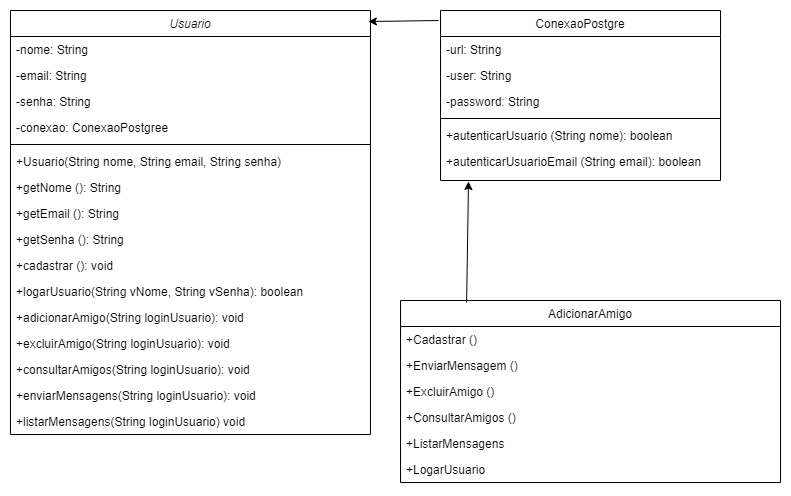

The diagram above was exported from draw.io. Its source (the exported page's mxGraphModel, read from the mxfile embedded in the PNG):
<mxGraphModel dx="954" dy="610" grid="1" gridSize="10" guides="1" tooltips="1" connect="1" arrows="1" fold="1" page="1" pageScale="1" pageWidth="583" pageHeight="827" background="none" math="0" shadow="0">
  <root>
    <mxCell id="WIyWlLk6GJQsqaUBKTNV-0" />
    <mxCell id="WIyWlLk6GJQsqaUBKTNV-1" parent="WIyWlLk6GJQsqaUBKTNV-0" />
    <mxCell id="zkfFHV4jXpPFQw0GAbJ--0" value="Usuario" style="swimlane;fontStyle=2;align=center;verticalAlign=top;childLayout=stackLayout;horizontal=1;startSize=26;horizontalStack=0;resizeParent=1;resizeLast=0;collapsible=1;marginBottom=0;rounded=0;shadow=0;strokeWidth=1;" parent="WIyWlLk6GJQsqaUBKTNV-1" vertex="1">
      <mxGeometry x="40" y="70" width="360" height="424" as="geometry">
        <mxRectangle x="230" y="140" width="160" height="26" as="alternateBounds" />
      </mxGeometry>
    </mxCell>
    <mxCell id="zkfFHV4jXpPFQw0GAbJ--1" value="-nome: String" style="text;align=left;verticalAlign=top;spacingLeft=4;spacingRight=4;overflow=hidden;rotatable=0;points=[[0,0.5],[1,0.5]];portConstraint=eastwest;" parent="zkfFHV4jXpPFQw0GAbJ--0" vertex="1">
      <mxGeometry y="26" width="360" height="26" as="geometry" />
    </mxCell>
    <mxCell id="zkfFHV4jXpPFQw0GAbJ--2" value="-email: String" style="text;align=left;verticalAlign=top;spacingLeft=4;spacingRight=4;overflow=hidden;rotatable=0;points=[[0,0.5],[1,0.5]];portConstraint=eastwest;rounded=0;shadow=0;html=0;" parent="zkfFHV4jXpPFQw0GAbJ--0" vertex="1">
      <mxGeometry y="52" width="360" height="26" as="geometry" />
    </mxCell>
    <mxCell id="zkfFHV4jXpPFQw0GAbJ--3" value="-senha: String    &#10;&#10;&#10;" style="text;align=left;verticalAlign=top;spacingLeft=4;spacingRight=4;overflow=hidden;rotatable=0;points=[[0,0.5],[1,0.5]];portConstraint=eastwest;rounded=0;shadow=0;html=0;" parent="zkfFHV4jXpPFQw0GAbJ--0" vertex="1">
      <mxGeometry y="78" width="360" height="26" as="geometry" />
    </mxCell>
    <mxCell id="g1F9tyZ2Wqgn8kp038W0-0" value="-conexao: ConexaoPostgree&#10;&#10;&#10;" style="text;align=left;verticalAlign=top;spacingLeft=4;spacingRight=4;overflow=hidden;rotatable=0;points=[[0,0.5],[1,0.5]];portConstraint=eastwest;rounded=0;shadow=0;html=0;" parent="zkfFHV4jXpPFQw0GAbJ--0" vertex="1">
      <mxGeometry y="104" width="360" height="26" as="geometry" />
    </mxCell>
    <mxCell id="zkfFHV4jXpPFQw0GAbJ--4" value="" style="line;html=1;strokeWidth=1;align=left;verticalAlign=middle;spacingTop=-1;spacingLeft=3;spacingRight=3;rotatable=0;labelPosition=right;points=[];portConstraint=eastwest;" parent="zkfFHV4jXpPFQw0GAbJ--0" vertex="1">
      <mxGeometry y="130" width="360" height="8" as="geometry" />
    </mxCell>
    <mxCell id="zkfFHV4jXpPFQw0GAbJ--5" value="+Usuario(String nome, String email, String senha)" style="text;align=left;verticalAlign=top;spacingLeft=4;spacingRight=4;overflow=hidden;rotatable=0;points=[[0,0.5],[1,0.5]];portConstraint=eastwest;" parent="zkfFHV4jXpPFQw0GAbJ--0" vertex="1">
      <mxGeometry y="138" width="360" height="26" as="geometry" />
    </mxCell>
    <mxCell id="g1F9tyZ2Wqgn8kp038W0-1" value="+getNome (): String" style="text;align=left;verticalAlign=top;spacingLeft=4;spacingRight=4;overflow=hidden;rotatable=0;points=[[0,0.5],[1,0.5]];portConstraint=eastwest;" parent="zkfFHV4jXpPFQw0GAbJ--0" vertex="1">
      <mxGeometry y="164" width="360" height="26" as="geometry" />
    </mxCell>
    <mxCell id="C3tXyEoY49d9asNYv2HG-6" value="+getEmail (): String" style="text;align=left;verticalAlign=top;spacingLeft=4;spacingRight=4;overflow=hidden;rotatable=0;points=[[0,0.5],[1,0.5]];portConstraint=eastwest;" parent="zkfFHV4jXpPFQw0GAbJ--0" vertex="1">
      <mxGeometry y="190" width="360" height="26" as="geometry" />
    </mxCell>
    <mxCell id="C3tXyEoY49d9asNYv2HG-5" value="+getSenha (): String" style="text;align=left;verticalAlign=top;spacingLeft=4;spacingRight=4;overflow=hidden;rotatable=0;points=[[0,0.5],[1,0.5]];portConstraint=eastwest;" parent="zkfFHV4jXpPFQw0GAbJ--0" vertex="1">
      <mxGeometry y="216" width="360" height="26" as="geometry" />
    </mxCell>
    <mxCell id="C3tXyEoY49d9asNYv2HG-7" value="+cadastrar (): void" style="text;align=left;verticalAlign=top;spacingLeft=4;spacingRight=4;overflow=hidden;rotatable=0;points=[[0,0.5],[1,0.5]];portConstraint=eastwest;" parent="zkfFHV4jXpPFQw0GAbJ--0" vertex="1">
      <mxGeometry y="242" width="360" height="26" as="geometry" />
    </mxCell>
    <mxCell id="g1F9tyZ2Wqgn8kp038W0-2" value="+logarUsuario(String vNome, String vSenha): boolean" style="text;align=left;verticalAlign=top;spacingLeft=4;spacingRight=4;overflow=hidden;rotatable=0;points=[[0,0.5],[1,0.5]];portConstraint=eastwest;" parent="zkfFHV4jXpPFQw0GAbJ--0" vertex="1">
      <mxGeometry y="268" width="360" height="26" as="geometry" />
    </mxCell>
    <mxCell id="C3tXyEoY49d9asNYv2HG-8" value="+adicionarAmigo(String loginUsuario): void" style="text;align=left;verticalAlign=top;spacingLeft=4;spacingRight=4;overflow=hidden;rotatable=0;points=[[0,0.5],[1,0.5]];portConstraint=eastwest;" parent="zkfFHV4jXpPFQw0GAbJ--0" vertex="1">
      <mxGeometry y="294" width="360" height="26" as="geometry" />
    </mxCell>
    <mxCell id="C3tXyEoY49d9asNYv2HG-9" value="+excluirAmigo(String loginUsuario): void" style="text;align=left;verticalAlign=top;spacingLeft=4;spacingRight=4;overflow=hidden;rotatable=0;points=[[0,0.5],[1,0.5]];portConstraint=eastwest;" parent="zkfFHV4jXpPFQw0GAbJ--0" vertex="1">
      <mxGeometry y="320" width="360" height="26" as="geometry" />
    </mxCell>
    <mxCell id="C3tXyEoY49d9asNYv2HG-4" value="+consultarAmigos(String loginUsuario): void" style="text;align=left;verticalAlign=top;spacingLeft=4;spacingRight=4;overflow=hidden;rotatable=0;points=[[0,0.5],[1,0.5]];portConstraint=eastwest;" parent="zkfFHV4jXpPFQw0GAbJ--0" vertex="1">
      <mxGeometry y="346" width="360" height="26" as="geometry" />
    </mxCell>
    <mxCell id="g1F9tyZ2Wqgn8kp038W0-3" value="+enviarMensagens(String loginUsuario): void" style="text;align=left;verticalAlign=top;spacingLeft=4;spacingRight=4;overflow=hidden;rotatable=0;points=[[0,0.5],[1,0.5]];portConstraint=eastwest;" parent="zkfFHV4jXpPFQw0GAbJ--0" vertex="1">
      <mxGeometry y="372" width="360" height="26" as="geometry" />
    </mxCell>
    <mxCell id="g1F9tyZ2Wqgn8kp038W0-4" value="+listarMensagens(String loginUsuario) void" style="text;align=left;verticalAlign=top;spacingLeft=4;spacingRight=4;overflow=hidden;rotatable=0;points=[[0,0.5],[1,0.5]];portConstraint=eastwest;" parent="zkfFHV4jXpPFQw0GAbJ--0" vertex="1">
      <mxGeometry y="398" width="360" height="26" as="geometry" />
    </mxCell>
    <mxCell id="zkfFHV4jXpPFQw0GAbJ--6" value="AdicionarAmigo" style="swimlane;fontStyle=0;align=center;verticalAlign=top;childLayout=stackLayout;horizontal=1;startSize=26;horizontalStack=0;resizeParent=1;resizeLast=0;collapsible=1;marginBottom=0;rounded=0;shadow=0;strokeWidth=1;" parent="WIyWlLk6GJQsqaUBKTNV-1" vertex="1">
      <mxGeometry x="430" y="360" width="380" height="182" as="geometry">
        <mxRectangle x="130" y="380" width="160" height="26" as="alternateBounds" />
      </mxGeometry>
    </mxCell>
    <mxCell id="zkfFHV4jXpPFQw0GAbJ--11" value="+Cadastrar ()" style="text;align=left;verticalAlign=top;spacingLeft=4;spacingRight=4;overflow=hidden;rotatable=0;points=[[0,0.5],[1,0.5]];portConstraint=eastwest;" parent="zkfFHV4jXpPFQw0GAbJ--6" vertex="1">
      <mxGeometry y="26" width="380" height="26" as="geometry" />
    </mxCell>
    <mxCell id="C3tXyEoY49d9asNYv2HG-28" value="+EnviarMensagem ()" style="text;align=left;verticalAlign=top;spacingLeft=4;spacingRight=4;overflow=hidden;rotatable=0;points=[[0,0.5],[1,0.5]];portConstraint=eastwest;" parent="zkfFHV4jXpPFQw0GAbJ--6" vertex="1">
      <mxGeometry y="52" width="380" height="26" as="geometry" />
    </mxCell>
    <mxCell id="C3tXyEoY49d9asNYv2HG-29" value="+ExcluirAmigo ()" style="text;align=left;verticalAlign=top;spacingLeft=4;spacingRight=4;overflow=hidden;rotatable=0;points=[[0,0.5],[1,0.5]];portConstraint=eastwest;" parent="zkfFHV4jXpPFQw0GAbJ--6" vertex="1">
      <mxGeometry y="78" width="380" height="26" as="geometry" />
    </mxCell>
    <mxCell id="C3tXyEoY49d9asNYv2HG-30" value="+ConsultarAmigos ()" style="text;align=left;verticalAlign=top;spacingLeft=4;spacingRight=4;overflow=hidden;rotatable=0;points=[[0,0.5],[1,0.5]];portConstraint=eastwest;" parent="zkfFHV4jXpPFQw0GAbJ--6" vertex="1">
      <mxGeometry y="104" width="380" height="26" as="geometry" />
    </mxCell>
    <mxCell id="C3tXyEoY49d9asNYv2HG-31" value="+ListarMensagens" style="text;align=left;verticalAlign=top;spacingLeft=4;spacingRight=4;overflow=hidden;rotatable=0;points=[[0,0.5],[1,0.5]];portConstraint=eastwest;" parent="zkfFHV4jXpPFQw0GAbJ--6" vertex="1">
      <mxGeometry y="130" width="380" height="26" as="geometry" />
    </mxCell>
    <mxCell id="C3tXyEoY49d9asNYv2HG-32" value="+LogarUsuario" style="text;align=left;verticalAlign=top;spacingLeft=4;spacingRight=4;overflow=hidden;rotatable=0;points=[[0,0.5],[1,0.5]];portConstraint=eastwest;" parent="zkfFHV4jXpPFQw0GAbJ--6" vertex="1">
      <mxGeometry y="156" width="380" height="26" as="geometry" />
    </mxCell>
    <mxCell id="zkfFHV4jXpPFQw0GAbJ--17" value="ConexaoPostgre" style="swimlane;fontStyle=0;align=center;verticalAlign=top;childLayout=stackLayout;horizontal=1;startSize=26;horizontalStack=0;resizeParent=1;resizeLast=0;collapsible=1;marginBottom=0;rounded=0;shadow=0;strokeWidth=1;" parent="WIyWlLk6GJQsqaUBKTNV-1" vertex="1">
      <mxGeometry x="470" y="70" width="280" height="170" as="geometry">
        <mxRectangle x="550" y="140" width="160" height="26" as="alternateBounds" />
      </mxGeometry>
    </mxCell>
    <mxCell id="zkfFHV4jXpPFQw0GAbJ--18" value="-url: String" style="text;align=left;verticalAlign=top;spacingLeft=4;spacingRight=4;overflow=hidden;rotatable=0;points=[[0,0.5],[1,0.5]];portConstraint=eastwest;" parent="zkfFHV4jXpPFQw0GAbJ--17" vertex="1">
      <mxGeometry y="26" width="280" height="26" as="geometry" />
    </mxCell>
    <mxCell id="g1F9tyZ2Wqgn8kp038W0-5" value="-user: String" style="text;align=left;verticalAlign=top;spacingLeft=4;spacingRight=4;overflow=hidden;rotatable=0;points=[[0,0.5],[1,0.5]];portConstraint=eastwest;" parent="zkfFHV4jXpPFQw0GAbJ--17" vertex="1">
      <mxGeometry y="52" width="280" height="26" as="geometry" />
    </mxCell>
    <mxCell id="g1F9tyZ2Wqgn8kp038W0-6" value="-password: String" style="text;align=left;verticalAlign=top;spacingLeft=4;spacingRight=4;overflow=hidden;rotatable=0;points=[[0,0.5],[1,0.5]];portConstraint=eastwest;" parent="zkfFHV4jXpPFQw0GAbJ--17" vertex="1">
      <mxGeometry y="78" width="280" height="26" as="geometry" />
    </mxCell>
    <mxCell id="zkfFHV4jXpPFQw0GAbJ--23" value="" style="line;html=1;strokeWidth=1;align=left;verticalAlign=middle;spacingTop=-1;spacingLeft=3;spacingRight=3;rotatable=0;labelPosition=right;points=[];portConstraint=eastwest;" parent="zkfFHV4jXpPFQw0GAbJ--17" vertex="1">
      <mxGeometry y="104" width="280" height="8" as="geometry" />
    </mxCell>
    <mxCell id="C3tXyEoY49d9asNYv2HG-21" value="+autenticarUsuario (String nome): boolean" style="text;align=left;verticalAlign=top;spacingLeft=4;spacingRight=4;overflow=hidden;rotatable=0;points=[[0,0.5],[1,0.5]];portConstraint=eastwest;" parent="zkfFHV4jXpPFQw0GAbJ--17" vertex="1">
      <mxGeometry y="112" width="280" height="26" as="geometry" />
    </mxCell>
    <mxCell id="g1F9tyZ2Wqgn8kp038W0-8" value="+autenticarUsuarioEmail (String email): boolean" style="text;align=left;verticalAlign=top;spacingLeft=4;spacingRight=4;overflow=hidden;rotatable=0;points=[[0,0.5],[1,0.5]];portConstraint=eastwest;" parent="zkfFHV4jXpPFQw0GAbJ--17" vertex="1">
      <mxGeometry y="138" width="280" height="30" as="geometry" />
    </mxCell>
    <mxCell id="g1F9tyZ2Wqgn8kp038W0-12" value="" style="endArrow=classic;html=1;rounded=0;entryX=0.1;entryY=1.1;entryDx=0;entryDy=0;entryPerimeter=0;exitX=0.174;exitY=0.011;exitDx=0;exitDy=0;exitPerimeter=0;" parent="WIyWlLk6GJQsqaUBKTNV-1" source="zkfFHV4jXpPFQw0GAbJ--6" target="g1F9tyZ2Wqgn8kp038W0-8" edge="1">
      <mxGeometry width="50" height="50" relative="1" as="geometry">
        <mxPoint x="500" y="350" as="sourcePoint" />
        <mxPoint x="800" y="170" as="targetPoint" />
      </mxGeometry>
    </mxCell>
    <mxCell id="g1F9tyZ2Wqgn8kp038W0-14" value="" style="endArrow=classic;html=1;rounded=0;entryX=0.994;entryY=0.026;entryDx=0;entryDy=0;entryPerimeter=0;exitX=-0.007;exitY=0.059;exitDx=0;exitDy=0;exitPerimeter=0;" parent="WIyWlLk6GJQsqaUBKTNV-1" source="zkfFHV4jXpPFQw0GAbJ--17" target="zkfFHV4jXpPFQw0GAbJ--0" edge="1">
      <mxGeometry width="50" height="50" relative="1" as="geometry">
        <mxPoint x="410" y="130" as="sourcePoint" />
        <mxPoint x="460" y="80" as="targetPoint" />
      </mxGeometry>
    </mxCell>
  </root>
</mxGraphModel>